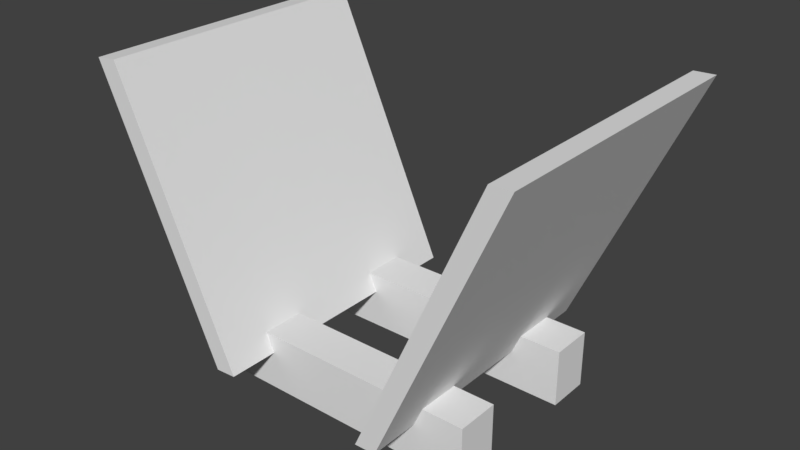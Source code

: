 # Source: vynil_Despenser.blend  (saved by Blender 2.79.0; exported with 4.5.12 LTS)
import bpy
from mathutils import Matrix  # noqa: F401  (used for matrix-valued properties, if any)

bpy.ops.wm.read_factory_settings(use_empty=True)
scene = bpy.context.scene
scene.name = 'Scene'

# ---- collections
col_collection_1 = bpy.data.collections.new('Collection 1'); scene.collection.children.link(col_collection_1)

# ---- world
world_world = bpy.data.worlds.new('World'); scene.world = world_world
world_world.color = (0.05088, 0.05088, 0.05088)
world_world.use_sun_shadow = False
world_world.sun_shadow_jitter_overblur = 0.0
world_world.cycles.sampling_method = 'MANUAL'

# ---- meshes
me_cube_004 = bpy.data.meshes.new('Cube.004')
me_cube_004.from_pydata([(-1.0, -1.0, -1.0), (-1.0, -1.0, 1.0), (-1.0, 1.0, -1.0), (-1.0, 1.0, 1.0), (1.0, -1.0, -1.0), (1.0, -1.0, 1.0), (1.0, 1.0, -1.0), (1.0, 1.0, 1.0)], [], [(0, 1, 3, 2), (2, 3, 7, 6), (6, 7, 5, 4), (4, 5, 1, 0), (2, 6, 4, 0), (7, 3, 1, 5)])
me_cube_004.use_remesh_preserve_volume = False
me_cube_004.use_remesh_preserve_attributes = False
me_cube_004.use_mirror_vertex_groups = False
me_cube_004.update()
me_cube_003 = bpy.data.meshes.new('Cube.003')
me_cube_003.from_pydata([(-1.0, -1.0, -1.0), (-1.0, -1.0, 1.0), (-1.0, 1.0, -1.0), (-1.0, 1.0, 1.0), (1.0, -1.0, -1.0), (1.0, -1.0, 1.0), (1.0, 1.0, -1.0), (1.0, 1.0, 1.0)], [], [(0, 1, 3, 2), (2, 3, 7, 6), (6, 7, 5, 4), (4, 5, 1, 0), (2, 6, 4, 0), (7, 3, 1, 5)])
me_cube_003.use_remesh_preserve_volume = False
me_cube_003.use_remesh_preserve_attributes = False
me_cube_003.use_mirror_vertex_groups = False
me_cube_003.update()
me_cube_002 = bpy.data.meshes.new('Cube.002')
me_cube_002.from_pydata([(-1.0, -1.0, -1.0), (-0.7272, -1.0, 1.047), (-1.0, 1.0, -1.0), (-0.7272, 1.0, 1.047), (0.6902, -1.0, -1.053), (1.0, -1.0, 1.0), (0.6902, 1.0, -1.053), (1.0, 1.0, 1.0)], [], [(0, 1, 3, 2), (2, 3, 7, 6), (6, 7, 5, 4), (4, 5, 1, 0), (2, 6, 4, 0), (7, 3, 1, 5)])
me_cube_002.use_remesh_preserve_volume = False
me_cube_002.use_remesh_preserve_attributes = False
me_cube_002.use_mirror_vertex_groups = False
me_cube_002.update()
me_cube_001 = bpy.data.meshes.new('Cube.001')
me_cube_001.from_pydata([(-0.6219, -1.0, -1.065), (-1.0, -1.0, 1.0), (-0.6219, 1.0, -1.065), (-1.0, 1.0, 1.0), (1.0, -1.0, -1.0), (0.6075, -1.0, 1.067), (1.0, 1.0, -1.0), (0.6075, 1.0, 1.067)], [], [(0, 1, 3, 2), (2, 3, 7, 6), (6, 7, 5, 4), (4, 5, 1, 0), (2, 6, 4, 0), (7, 3, 1, 5)])
me_cube_001.use_remesh_preserve_volume = False
me_cube_001.use_remesh_preserve_attributes = False
me_cube_001.use_mirror_vertex_groups = False
me_cube_001.update()

# ---- objects
ob_cube_003 = bpy.data.objects.new('Cube.003', me_cube_004)
ob_cube_002 = bpy.data.objects.new('Cube.002', me_cube_003)
ob_cube_001 = bpy.data.objects.new('Cube.001', me_cube_002)
ob_cube = bpy.data.objects.new('Cube', me_cube_001)

# ---- transforms, parenting, visibility, modifiers, constraints
ob_cube_003.location = (0.0, -0.5, 0.2)
ob_cube_003.scale = (1.0, 0.15, 0.2)
ob_cube_003.lineart.crease_threshold = 0.0
ob_cube_002.location = (0.0, 0.5, 0.2)
ob_cube_002.scale = (1.0, 0.15, 0.2)
ob_cube_002.lineart.crease_threshold = 0.0
ob_cube_001.location = (-1.0, 0.0, 1.2)
ob_cube_001.rotation_euler = (0.0, -0.4363, 0.0)
ob_cube_001.scale = (0.08, 1.0, 1.0)
ob_cube_001.lineart.crease_threshold = 0.0
ob_cube.location = (1.0, 0.0, 1.2)
ob_cube.rotation_euler = (0.0, 0.4363, 0.0)
ob_cube.scale = (0.08, 1.0, 1.0)
ob_cube.lineart.crease_threshold = 0.0

# ---- collection membership
col_collection_1.objects.link(ob_cube_003)
col_collection_1.objects.link(ob_cube_002)
col_collection_1.objects.link(ob_cube_001)
col_collection_1.objects.link(ob_cube)

# ---- scene / render settings (as saved in the file)
scene.frame_start = 1; scene.frame_end = 250; scene.frame_set(1)
scene.render.engine = 'BLENDER_EEVEE_NEXT'
scene.render.resolution_percentage = 50
scene.render.dither_intensity = 0.0
scene.cycles.use_denoising = False
scene.cycles.samples = 128
scene.cycles.sampling_pattern = 'TABULATED_SOBOL'
scene.cycles.use_adaptive_sampling = False
scene.cycles.use_light_tree = False
scene.cycles.blur_glossy = 0.0
scene.cycles.sample_clamp_indirect = 0.0
scene.view_settings.view_transform = 'Standard'
bpy.context.view_layer.update()

# ---- added for rendering (the .blend has no active camera and no usable light): camera, sun
cam_auto = bpy.data.cameras.new('AutoCamera')
cam_auto.lens = 50.0
cam_auto.sensor_width = 36.0
cam_auto.clip_end = 1000.0
ob_auto_camera = bpy.data.objects.new('AutoCamera', cam_auto)
scene.collection.objects.link(ob_auto_camera)
ob_auto_camera.location = (3.93817, -4.7206, 4.24764)
ob_auto_camera.rotation_euler = (1.09748, -7.21219e-08, 0.694738)
scene.camera = ob_auto_camera
light_auto_sun = bpy.data.lights.new('AutoSun', 'SUN')
light_auto_sun.energy = 3.0
light_auto_sun.angle = 0.0523599
ob_auto_sun = bpy.data.objects.new('AutoSun', light_auto_sun)
scene.collection.objects.link(ob_auto_sun)
ob_auto_sun.rotation_euler = (0.872665, 0.174533, 0.523599)
bpy.context.view_layer.update()

